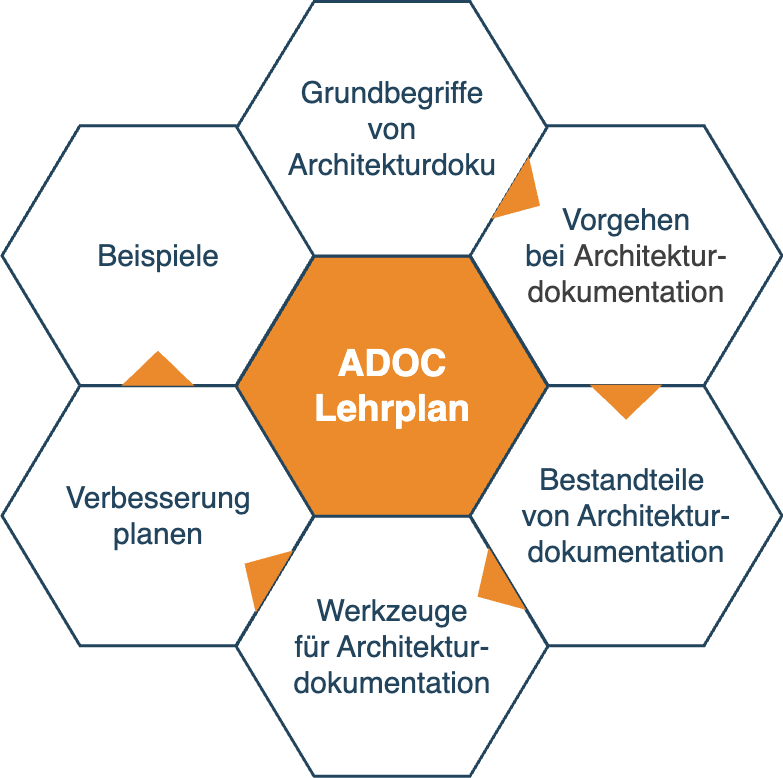

The diagram above was exported from draw.io. Its source (the exported page's mxGraphModel, read from the mxfile embedded in the PNG):
<mxGraphModel dx="394" dy="-1947" grid="1" gridSize="10" guides="1" tooltips="1" connect="1" arrows="1" fold="1" page="1" pageScale="1" pageWidth="1169" pageHeight="827" background="none" math="0" shadow="0">
  <root>
    <mxCell id="0" />
    <mxCell id="1" parent="0" />
    <mxCell id="644" value="&lt;font style=&quot;font-size: 37px;&quot; color=&quot;#ffffff&quot;&gt;&lt;b style=&quot;&quot;&gt;ADOC&lt;br&gt;Lehrplan&lt;/b&gt;&lt;/font&gt;" style="shape=hexagon;perimeter=hexagonPerimeter2;whiteSpace=wrap;html=1;shadow=0;labelBackgroundColor=none;strokeColor=#23445D;fillColor=#EB8B2C;gradientColor=none;fontFamily=Helvetica;fontSize=30;fontColor=#23445d;align=center;strokeWidth=3;" parent="1" vertex="1">
      <mxGeometry x="428.57894736842115" y="2764.7982456140344" width="311.84210526315786" height="259.86842105263156" as="geometry" />
    </mxCell>
    <mxCell id="645" value="" style="triangle;whiteSpace=wrap;html=1;shadow=0;labelBackgroundColor=none;strokeColor=none;fillColor=#FFFFFF;fontFamily=Helvetica;fontSize=17;fontColor=#23445d;align=center;rotation=90;gradientColor=none;flipV=1;flipH=1;opacity=20;" parent="1" vertex="1">
      <mxGeometry x="309.5" y="2782.6666666666665" width="72" height="152" as="geometry" />
    </mxCell>
    <mxCell id="646" value="Grundbegriffe&lt;div&gt;von&lt;/div&gt;&lt;div&gt;Architekturdoku&lt;/div&gt;" style="shape=hexagon;perimeter=hexagonPerimeter2;whiteSpace=wrap;html=1;shadow=0;labelBackgroundColor=none;strokeColor=#23445D;fillColor=#ffffff;gradientColor=none;fontFamily=Helvetica;fontSize=30;fontColor=#23445D;align=center;strokeWidth=3;" parent="1" vertex="1">
      <mxGeometry x="428.58" y="2510" width="311.84" height="254.54" as="geometry" />
    </mxCell>
    <mxCell id="647" value="Vorgehen &lt;br&gt;bei&amp;nbsp;&lt;span style=&quot;color: rgb(63, 63, 63); background-color: transparent;&quot;&gt;Architektur-dokumentation&lt;/span&gt;" style="shape=hexagon;perimeter=hexagonPerimeter2;whiteSpace=wrap;html=1;shadow=0;labelBackgroundColor=none;strokeColor=#23445D;fillColor=#FFFFFF;gradientColor=none;fontFamily=Helvetica;fontSize=30;fontColor=#23445d;align=center;strokeWidth=3;" parent="1" vertex="1">
      <mxGeometry x="662.6578947368422" y="2634.1995614035086" width="311.84210526315786" height="259.86842105263156" as="geometry" />
    </mxCell>
    <mxCell id="648" value="Bestandteile&amp;nbsp;&lt;div&gt;von Architektur-dokumentation&lt;/div&gt;" style="shape=hexagon;perimeter=hexagonPerimeter2;whiteSpace=wrap;html=1;shadow=0;labelBackgroundColor=none;strokeColor=#23445D;fillColor=#FFFFFF;gradientColor=none;fontFamily=Helvetica;fontSize=30;fontColor=#23445d;align=center;strokeWidth=3;" parent="1" vertex="1">
      <mxGeometry x="662.6578947368422" y="2894.2653508771928" width="311.84210526315786" height="259.86842105263156" as="geometry" />
    </mxCell>
    <mxCell id="649" value="Werkzeuge&lt;div&gt;für Architektur-dokumentation&lt;/div&gt;" style="shape=hexagon;perimeter=hexagonPerimeter2;whiteSpace=wrap;html=1;shadow=0;labelBackgroundColor=none;strokeColor=#23445D;fillColor=#FFFFFF;gradientColor=none;fontFamily=Helvetica;fontSize=30;fontColor=#23445d;align=center;strokeWidth=3;" parent="1" vertex="1">
      <mxGeometry x="428.57894736842115" y="3024.7982456140344" width="311.84210526315786" height="259.86842105263156" as="geometry" />
    </mxCell>
    <mxCell id="650" value="Verbesserung&lt;div&gt;planen&lt;/div&gt;" style="shape=hexagon;perimeter=hexagonPerimeter2;whiteSpace=wrap;html=1;shadow=0;labelBackgroundColor=none;strokeColor=#23445D;fillColor=#FFFFFF;gradientColor=none;fontFamily=Helvetica;fontSize=30;fontColor=#23445d;align=center;strokeWidth=3;" parent="1" vertex="1">
      <mxGeometry x="194.5" y="2894.2653508771928" width="311.84210526315786" height="259.86842105263156" as="geometry" />
    </mxCell>
    <mxCell id="651" value="&lt;font&gt;Beispiele&lt;/font&gt;" style="shape=hexagon;perimeter=hexagonPerimeter2;whiteSpace=wrap;html=1;shadow=0;labelBackgroundColor=none;strokeColor=#23445D;fillColor=#ffffff;gradientColor=none;fontFamily=Helvetica;fontSize=30;fontColor=#23445D;align=center;strokeWidth=3;" parent="1" vertex="1">
      <mxGeometry x="194.5000000000001" y="2634.1995614035086" width="311.84210526315786" height="259.86842105263156" as="geometry" />
    </mxCell>
    <mxCell id="652" value="" style="triangle;whiteSpace=wrap;html=1;shadow=0;labelBackgroundColor=none;strokeColor=none;fillColor=light-dark(#eb892d, #a0bcd2);fontFamily=Helvetica;fontSize=17;fontColor=#23445d;align=center;rotation=31;gradientColor=none;strokeWidth=3;" parent="1" vertex="1">
      <mxGeometry x="700" y="2668.6666666666665" width="35" height="73" as="geometry" />
    </mxCell>
    <mxCell id="653" value="" style="triangle;whiteSpace=wrap;html=1;shadow=0;labelBackgroundColor=none;strokeColor=none;fillColor=light-dark(#eb892d, #a0bcd2);fontFamily=Helvetica;fontSize=17;fontColor=#23445d;align=center;rotation=31;gradientColor=none;flipH=1;strokeWidth=3;" parent="1" vertex="1">
      <mxGeometry x="434.5" y="3044.666666666666" width="35" height="73" as="geometry" />
    </mxCell>
    <mxCell id="655" value="" style="triangle;whiteSpace=wrap;html=1;shadow=0;labelBackgroundColor=none;strokeColor=none;fillColor=light-dark(#eb892d, #a0bcd2);fontFamily=Helvetica;fontSize=17;fontColor=#23445d;align=center;rotation=329;gradientColor=none;flipH=1;strokeWidth=3;" parent="1" vertex="1">
      <mxGeometry x="667.5" y="3059.666666666666" width="35" height="73" as="geometry" />
    </mxCell>
    <mxCell id="656" value="" style="triangle;whiteSpace=wrap;html=1;shadow=0;labelBackgroundColor=none;strokeColor=none;fillColor=light-dark(#eb892d, #a0bcd2);fontFamily=Helvetica;fontSize=17;fontColor=#23445d;align=center;rotation=90;gradientColor=none;strokeWidth=3;" parent="1" vertex="1">
      <mxGeometry x="801.078947368421" y="2874.1666666666665" width="35" height="73" as="geometry" />
    </mxCell>
    <mxCell id="657" value="" style="triangle;whiteSpace=wrap;html=1;shadow=0;labelBackgroundColor=none;strokeColor=none;fillColor=light-dark(#eb892d, #a0bcd2);fontFamily=Helvetica;fontSize=17;fontColor=#23445d;align=center;rotation=90;gradientColor=none;flipH=1;strokeWidth=3;" parent="1" vertex="1">
      <mxGeometry x="332.92105263157896" y="2840.1666666666665" width="35" height="73" as="geometry" />
    </mxCell>
  </root>
</mxGraphModel>